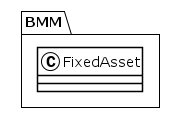

The diagram above was rendered by PlantUML. Its source (embedded in the PNG):
@startuml
!theme plain
package BMM {
class FixedAsset {
}
}
@enduml